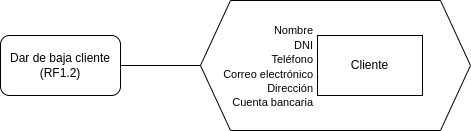

The diagram above was exported from draw.io. Its source (the exported page's mxGraphModel, read from the mxfile embedded in the PNG):
<mxGraphModel dx="1146" dy="620" grid="1" gridSize="10" guides="1" tooltips="1" connect="1" arrows="1" fold="1" page="1" pageScale="1" pageWidth="827" pageHeight="1169" math="0" shadow="0">
  <root>
    <mxCell id="0" />
    <mxCell id="1" parent="0" />
    <mxCell id="SQv65v5PhSDsENT5InlF-1" value="Dar de baja cliente&lt;br&gt;(RF1.2)" style="rounded=1;whiteSpace=wrap;html=1;" vertex="1" parent="1">
      <mxGeometry x="70" y="100" width="120" height="60" as="geometry" />
    </mxCell>
    <mxCell id="SQv65v5PhSDsENT5InlF-2" value="" style="verticalLabelPosition=bottom;verticalAlign=top;html=1;shape=hexagon;perimeter=hexagonPerimeter2;arcSize=6;size=0.1111111111111111;" vertex="1" parent="1">
      <mxGeometry x="270" y="65" width="270" height="130" as="geometry" />
    </mxCell>
    <mxCell id="SQv65v5PhSDsENT5InlF-3" value="Cliente" style="rounded=0;whiteSpace=wrap;html=1;" vertex="1" parent="1">
      <mxGeometry x="387" y="100" width="105" height="60" as="geometry" />
    </mxCell>
    <mxCell id="SQv65v5PhSDsENT5InlF-4" value="" style="endArrow=none;html=1;rounded=0;entryX=0;entryY=0.5;entryDx=0;entryDy=0;exitX=1;exitY=0.5;exitDx=0;exitDy=0;" edge="1" parent="1" source="SQv65v5PhSDsENT5InlF-1" target="SQv65v5PhSDsENT5InlF-2">
      <mxGeometry width="50" height="50" relative="1" as="geometry">
        <mxPoint x="310" y="300" as="sourcePoint" />
        <mxPoint x="360" y="250" as="targetPoint" />
      </mxGeometry>
    </mxCell>
    <mxCell id="SQv65v5PhSDsENT5InlF-50" value="&lt;font style=&quot;font-size: 11px;&quot;&gt;Nombre&lt;br&gt;DNI&lt;br&gt;Teléfono&lt;br&gt;Correo electrónico&lt;br&gt;Dirección&lt;br&gt;Cuenta bancaria&lt;/font&gt;" style="text;html=1;align=right;verticalAlign=middle;resizable=0;points=[];autosize=1;strokeColor=none;fillColor=none;" vertex="1" parent="1">
      <mxGeometry x="273.5" y="81" width="110" height="100" as="geometry" />
    </mxCell>
  </root>
</mxGraphModel>